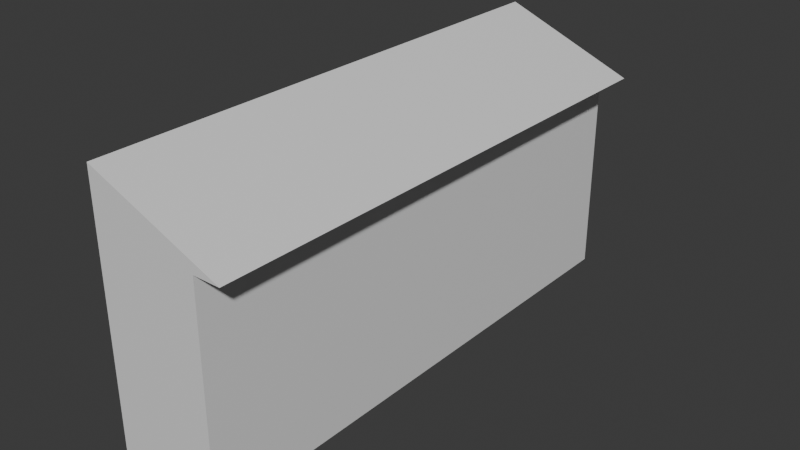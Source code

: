 # Source: blend.blend  (saved by Blender 5.2.45; exported with 4.5.12 LTS)
import bpy
from mathutils import Matrix  # noqa: F401  (used for matrix-valued properties, if any)

bpy.ops.wm.read_factory_settings(use_empty=True)
scene = bpy.context.scene
scene.name = 'Scene'

# ---- collections
col_collection = bpy.data.collections.new('Collection'); scene.collection.children.link(col_collection)

# ---- materials (node trees are filled in below, after node groups)
mat_material = bpy.data.materials.new('Material')
mat_material.alpha_threshold = 0.0
mat_material.use_backface_culling_lightprobe_volume = False
mat_material.roughness = 0.5
mat_material.line_color = (0.0, 0.0, 0.0, 1.0)

# ---- material node trees
mat_material.use_nodes = True; mat_material.node_tree.nodes.clear()
_N = mat_material.node_tree.nodes; _L = mat_material.node_tree.links
n0 = _N.new('ShaderNodeOutputMaterial'); n0.name = 'Material Output'; n0.location = (200, 100)
n1 = _N.new('ShaderNodeBsdfPrincipled'); n1.name = 'Principled BSDF'; n1.location = (-200, 100)
n1.inputs[10].default_value = 0.005
_L.new(n1.outputs[0], n0.inputs[0])
n0.is_active_output = True

# ---- world
world_world = bpy.data.worlds.new('World'); scene.world = world_world
world_world.use_nodes = True; world_world.node_tree.nodes.clear()
_N = world_world.node_tree.nodes; _L = world_world.node_tree.links
n0 = _N.new('ShaderNodeOutputWorld'); n0.name = 'World Output'; n0.location = (200, 100)
n1 = _N.new('ShaderNodeBackground'); n1.name = 'Background'; n1.location = (-200, 100)
n1.inputs[0].default_value = (0.05088, 0.05088, 0.05088, 1.0)
_L.new(n1.outputs[0], n0.inputs[0])
n0.is_active_output = True
world_world.color = (0.05088, 0.05088, 0.05088)
world_world.sun_shadow_jitter_overblur = 0.0

# ---- meshes
me_cube = bpy.data.meshes.new('Cube')
me_cube.from_pydata([(1.0, 0.7, 0.7), (1.0, 0.7, -1.0), (1.0, -0.7, 0.7), (1.0, -0.7, -0.7), (-1.0, 1.0, 1.0), (-1.0, 1.0, -1.0), (-1.0, -1.0, 1.0), (-1.0, -1.0, -1.0), (-1.0, -1.0, 1.5), (-1.0, 1.0, 1.5), (1.5, 1.0, 1.0), (1.5, -1.0, 1.0), (1.0, 0.7, 0.0), (1.0, -0.7, 0.0), (1.0, -0.3, 0.7), (1.0, -0.3, -0.7), (1.0, -0.3, 0.0), (1.0, -1.0, 0.0), (1.0, -1.0, -1.0), (1.0, 0.3, 0.7), (1.0, -1.0, 1.0), (1.0, 0.3, -1.0), (1.0, 0.3, 0.0), (1.0, 1.0, -1.0), (1.0, 0.0, -1.0), (1.0, 1.0, 1.0), (1.0, 0.0, 1.0), (1.0, 1.5, -1.0), (-1.0, 1.5, -1.0), (1.0, 1.5, 0.0), (-1.0, 1.5, 1.0), (1.0, 1.5, 1.0), (-1.0, 1.5, 1.5), (1.5, 1.5, 1.0)], [], [(18, 17, 20, 6, 7), (4, 6, 8, 9, 32, 30), (5, 23, 24, 18, 7), (7, 6, 4, 30, 28, 5), (20, 26, 25, 10, 11), (6, 20, 11, 8), (1, 12, 0, 19, 22, 21), (16, 14, 2, 13, 3, 15), (23, 27, 29, 31, 25, 26, 20, 2, 14, 16, 15, 24, 21, 22, 19, 0, 12, 1), (15, 3, 13, 2, 20, 17, 18, 24), (1, 21, 24, 23), (28, 30, 31, 29, 27), (31, 30, 32, 33), (23, 5, 28, 27), (10, 25, 31, 33), (11, 10, 33, 32, 9, 8)])
_uv = me_cube.uv_layers.new(name='UVMap')
_uv.uv.foreach_set('vector', [0.375, 0.75, 0.5, 0.75, 0.625, 0.75, 0.625, 1.0, 0.375, 1.0, 0.625, 0.25, 0.625, 0.0, 0.625, 0.0, 0.625, 0.25, 0.625, 0.25, 0.625, 0.25, 0.125, 0.5, 0.375, 0.5, 0.375, 0.625, 0.375, 0.75, 0.125, 0.75, 0.375, 0.0, 0.625, 0.0, 0.625, 0.25, 0.625, 0.25, 0.375, 0.25, 0.375, 0.25, 0.625, 0.75, 0.625, 0.625, 0.625, 0.5, 0.625, 0.5, 0.625, 0.75, 0.625, 1.0, 0.625, 0.75, 0.625, 0.75, 0.625, 1.0, 0.4125, 0.5375, 0.5, 0.5375, 0.5875, 0.5375, 0.5875, 0.5875, 0.5, 0.5875, 0.4125, 0.5875, 0.5, 0.6625, 0.5875, 0.6625, 0.5875, 0.7125, 0.5, 0.7125, 0.4125, 0.7125, 0.4125, 0.6625, 0.375, 0.5, 0.375, 0.5, 0.5, 0.5, 0.625, 0.5, 0.625, 0.5, 0.625, 0.625, 0.625, 0.75, 0.5875, 0.7125, 0.5875, 0.6625, 0.5, 0.6625, 0.4125, 0.6625, 0.375, 0.625, 0.4125, 0.5875, 0.5, 0.5875, 0.5875, 0.5875, 0.5875, 0.5375, 0.5, 0.5375, 0.4125, 0.5375, 0.4125, 0.6625, 0.4125, 0.7125, 0.5, 0.7125, 0.5875, 0.7125, 0.625, 0.75, 0.5, 0.75, 0.375, 0.75, 0.375, 0.625, 0.4125, 0.5375, 0.4125, 0.5875, 0.375, 0.625, 0.375, 0.5, 0.375, 0.25, 0.625, 0.25, 0.625, 0.5, 0.5, 0.5, 0.375, 0.5, 0.625, 0.5, 0.625, 0.25, 0.625, 0.5, 0.625, 0.5, 0.375, 0.5, 0.125, 0.5, 0.125, 0.5, 0.375, 0.5, 0.625, 0.5, 0.625, 0.5, 0.625, 0.5, 0.625, 0.5, 0.625, 0.75, 0.625, 0.5, 0.625, 0.5, 0.625, 0.5, 0.625, 0.5, 0.625, 0.75])
me_cube.materials.append(mat_material)
me_cube.use_mirror_vertex_groups = False
me_cube.update()

# ---- objects
ob_cube = bpy.data.objects.new('Cube', me_cube)

# ---- transforms, parenting, visibility, modifiers, constraints
ob_cube.location = (0.0, 0.0, 0.0)
ob_cube.scale = (1.0, 4.0, 2.0)
ob_cube.lock_rotations_4d = False
ob_cube.empty_display_type = 'ARROWS'
ob_cube.lineart.crease_threshold = 0.0

# ---- collection membership
col_collection.objects.link(ob_cube)

# ---- scene / render settings (as saved in the file)
scene.frame_start = 1; scene.frame_end = 250; scene.frame_set(1)
scene.render.engine = 'BLENDER_EEVEE_NEXT'
scene.render.bake_bias = 0.0
scene.render.bake_samples = 0
scene.render.compositor_device = 'GPU'
scene.eevee.use_volume_custom_range = False
scene.eevee.fast_gi_thickness_near = 0.1
scene.eevee.fast_gi_thickness_far = 0.0
scene.eevee.ray_tracing_options.screen_trace_thickness = 0.1
bpy.context.view_layer.update()

# ---- added for rendering (the .blend has no active camera and no usable light): camera, sun
cam_auto = bpy.data.cameras.new('AutoCamera')
cam_auto.lens = 50.0
cam_auto.sensor_width = 36.0
cam_auto.clip_end = 1000.0
ob_auto_camera = bpy.data.objects.new('AutoCamera', cam_auto)
scene.collection.objects.link(ob_auto_camera)
ob_auto_camera.location = (10.8498, -11.7197, 8.97982)
ob_auto_camera.rotation_euler = (1.09748, -7.21219e-08, 0.694738)
scene.camera = ob_auto_camera
light_auto_sun = bpy.data.lights.new('AutoSun', 'SUN')
light_auto_sun.energy = 3.0
light_auto_sun.angle = 0.0523599
ob_auto_sun = bpy.data.objects.new('AutoSun', light_auto_sun)
scene.collection.objects.link(ob_auto_sun)
ob_auto_sun.rotation_euler = (0.872665, 0.174533, 0.523599)
bpy.context.view_layer.update()
